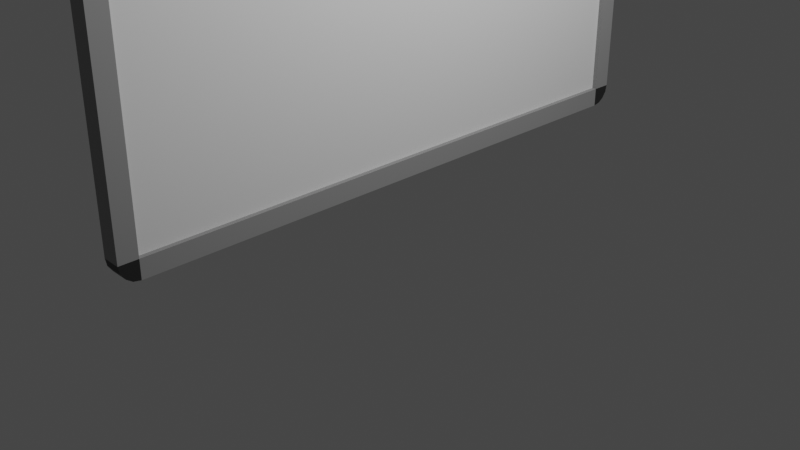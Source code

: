 # Source: Bord.blend  (saved by Blender 2.91.10; exported with 4.5.12 LTS)
import bpy
from mathutils import Matrix  # noqa: F401  (used for matrix-valued properties, if any)

bpy.ops.wm.read_factory_settings(use_empty=True)
scene = bpy.context.scene
scene.name = 'Scene'

# ---- collections
col_collection = bpy.data.collections.new('Collection'); scene.collection.children.link(col_collection)

# ---- materials (node trees are filled in below, after node groups)
mat_bord = bpy.data.materials.new('Bord')
mat_bord.alpha_threshold = 0.0
mat_bord.use_transparent_shadow = False
mat_bord.line_color = (0.0, 0.0, 0.0, 1.0)
mat_randen = bpy.data.materials.new('Randen')
mat_randen.use_transparent_shadow = False
mat_hoeken = bpy.data.materials.new('Hoeken')
mat_hoeken.use_transparent_shadow = False

# ---- material node trees
mat_bord.use_nodes = True; mat_bord.node_tree.nodes.clear()
_N = mat_bord.node_tree.nodes; _L = mat_bord.node_tree.links
n0 = _N.new('ShaderNodeOutputMaterial'); n0.name = 'Material Output'; n0.location = (300, 300)
n1 = _N.new('ShaderNodeBsdfPrincipled'); n1.name = 'Principled BSDF'; n1.location = (10, 300)
n1.distribution = 'GGX'
n1.subsurface_method = 'BURLEY'
n1.inputs[2].default_value = 0.4
n1.inputs[3].default_value = 1.45
n1.inputs[27].default_value = (0.0, 0.0, 0.0, 1.0)
n1.inputs[28].default_value = 1.0
_L.new(n1.outputs[0], n0.inputs[0])
n0.is_active_output = True
mat_randen.use_nodes = True; mat_randen.node_tree.nodes.clear()
_N = mat_randen.node_tree.nodes; _L = mat_randen.node_tree.links
n0 = _N.new('ShaderNodeBsdfPrincipled'); n0.name = 'Principled BSDF'; n0.location = (10, 300)
n0.distribution = 'GGX'
n0.subsurface_method = 'BURLEY'
n0.inputs[0].default_value = (0.2668, 0.2668, 0.2668, 1.0)
n0.inputs[3].default_value = 1.45
n0.inputs[27].default_value = (0.0, 0.0, 0.0, 1.0)
n0.inputs[28].default_value = 1.0
n1 = _N.new('ShaderNodeOutputMaterial'); n1.name = 'Material Output'; n1.location = (300, 300)
_L.new(n0.outputs[0], n1.inputs[0])
n1.is_active_output = True
mat_hoeken.use_nodes = True; mat_hoeken.node_tree.nodes.clear()
_N = mat_hoeken.node_tree.nodes; _L = mat_hoeken.node_tree.links
n0 = _N.new('ShaderNodeBsdfPrincipled'); n0.name = 'Principled BSDF'; n0.location = (10, 300)
n0.distribution = 'GGX'
n0.subsurface_method = 'BURLEY'
n0.inputs[0].default_value = (0.02038, 0.02038, 0.02038, 1.0)
n0.inputs[3].default_value = 1.45
n0.inputs[27].default_value = (0.0, 0.0, 0.0, 1.0)
n0.inputs[28].default_value = 1.0
n1 = _N.new('ShaderNodeOutputMaterial'); n1.name = 'Material Output'; n1.location = (300, 300)
_L.new(n0.outputs[0], n1.inputs[0])
n1.is_active_output = True

# ---- world
world_world = bpy.data.worlds.new('World'); scene.world = world_world
world_world.use_nodes = True; world_world.node_tree.nodes.clear()
_N = world_world.node_tree.nodes; _L = world_world.node_tree.links
n0 = _N.new('ShaderNodeOutputWorld'); n0.name = 'World Output'; n0.location = (300, 300)
n1 = _N.new('ShaderNodeBackground'); n1.name = 'Background'; n1.location = (10, 300)
n1.inputs[0].default_value = (0.05088, 0.05088, 0.05088, 1.0)
_L.new(n1.outputs[0], n0.inputs[0])
n0.is_active_output = True
world_world.color = (0.05088, 0.05088, 0.05088)
world_world.use_sun_shadow = False
world_world.sun_shadow_jitter_overblur = 0.0

# ---- cameras
cam_camera = bpy.data.cameras.new('Camera')
cam_camera.clip_end = 100.0
cam_camera.ortho_scale = 7.314

# ---- lights
light_light = bpy.data.lights.new('Light', 'POINT')
light_light.transmission_factor = 0.0
light_light.energy = 1000.0
light_light.shadow_soft_size = 0.1
light_light.shadow_maximum_resolution = 0.006
light_light.use_absolute_resolution = True

# ---- meshes
me_cube = bpy.data.meshes.new('Cube')
me_cube.from_pydata([(1.0, 1.0, 1.0), (1.0, 1.0, -1.0), (1.0, -1.0, 1.0), (1.0, -1.0, -1.0), (-1.0, 1.0, 1.0), (-1.0, 1.0, -1.0), (-1.0, -1.0, 1.0), (-1.0, -1.0, -1.0), (1.0, -1.0, 1.133), (-1.0, -1.0, 1.133), (1.0, 1.0, 1.133), (-1.0, 1.0, 1.133), (-1.0, -1.067, -1.0), (-1.0, -1.067, 1.0), (1.0, -1.067, 1.0), (1.0, -1.067, -1.0), (-1.0, 1.0, -1.133), (-1.0, -1.0, -1.133), (1.0, 1.0, -1.133), (1.0, -1.0, -1.133), (1.0, 1.067, -1.0), (-1.0, 1.067, -1.0), (1.0, 1.067, 1.0), (-1.0, 1.067, 1.0), (-1.0, 1.067, 1.0), (1.0, 1.067, 1.0), (1.0, -1.067, 1.0), (-1.0, -1.067, 1.0), (-1.0, -1.067, -1.0), (1.0, -1.067, -1.0), (1.0, 1.067, -1.0), (-1.0, 1.067, -1.0), (0.5, 1.0, 1.0), (0.5, 1.0, -1.0), (0.5, -1.0, 1.0), (0.5, -1.0, -1.0), (-1.0, 1.0, 1.133), (-1.0, 1.067, 1.0), (-1.0, 1.026, 1.123), (-1.0, 1.047, 1.094), (-1.0, 1.062, 1.051), (1.0, 1.067, 1.0), (1.0, 1.0, 1.133), (1.0, 1.062, 1.051), (1.0, 1.047, 1.094), (1.0, 1.026, 1.123), (1.0, -1.0, 1.133), (1.0, -1.067, 1.0), (1.0, -1.026, 1.123), (1.0, -1.047, 1.094), (1.0, -1.062, 1.051), (-1.0, -1.067, 1.0), (-1.0, -1.0, 1.133), (-1.0, -1.062, 1.051), (-1.0, -1.047, 1.094), (-1.0, -1.026, 1.123), (-1.0, -1.0, -1.133), (-1.0, -1.067, -1.0), (-1.0, -1.026, -1.123), (-1.0, -1.047, -1.094), (-1.0, -1.062, -1.051), (1.0, -1.067, -1.0), (1.0, -1.0, -1.133), (1.0, -1.062, -1.051), (1.0, -1.047, -1.094), (1.0, -1.026, -1.123), (1.0, 1.0, -1.133), (1.0, 1.067, -1.0), (1.0, 1.026, -1.123), (1.0, 1.047, -1.094), (1.0, 1.062, -1.051), (-1.0, 1.067, -1.0), (-1.0, 1.0, -1.133), (-1.0, 1.062, -1.051), (-1.0, 1.047, -1.094), (-1.0, 1.026, -1.123)], [], [(6, 2, 26, 27), (2, 6, 13, 14), (7, 6, 4, 5), (7, 5, 16, 17), (2, 3, 35, 34), (0, 1, 20, 22), (10, 11, 9, 8), (4, 6, 9, 11), (2, 0, 10, 8), (10, 0, 25, 41, 43, 44, 45, 42), (15, 14, 13, 12), (3, 2, 14, 15), (6, 7, 12, 13), (7, 3, 15, 12), (16, 18, 19, 17), (1, 3, 19, 18), (16, 5, 31, 71, 73, 74, 75, 72), (19, 3, 29, 61, 63, 64, 65, 62), (21, 23, 22, 20), (5, 4, 23, 21), (1, 5, 21, 20), (4, 0, 22, 23), (4, 11, 36, 38, 39, 40, 37, 24), (11, 10, 42, 36), (0, 4, 24, 25), (8, 9, 52, 46), (2, 8, 46, 48, 49, 50, 47, 26), (17, 19, 62, 56), (9, 6, 27, 51, 53, 54, 55, 52), (27, 26, 47, 51), (7, 17, 56, 58, 59, 60, 57, 28), (18, 16, 72, 66), (3, 7, 28, 29), (29, 28, 57, 61), (1, 18, 66, 68, 69, 70, 67, 30), (31, 30, 67, 71), (5, 1, 30, 31), (33, 32, 34, 35), (1, 0, 32, 33), (3, 1, 33, 35), (0, 2, 34, 32), (36, 42, 45, 38), (38, 45, 44, 39), (39, 44, 43, 40), (40, 43, 41, 37), (46, 52, 55, 48), (48, 55, 54, 49), (49, 54, 53, 50), (50, 53, 51, 47), (56, 62, 65, 58), (58, 65, 64, 59), (59, 64, 63, 60), (60, 63, 61, 57), (66, 72, 75, 68), (68, 75, 74, 69), (69, 74, 73, 70), (70, 73, 71, 67), (25, 24, 37, 41)])
me_cube.polygons.foreach_set('material_index', [0, 0, 1, 1, 1, 1, 1, 1, 1, 2, 1, 1, 1, 0, 1, 1, 2, 2, 1, 1, 0, 0, 2, 0, 0, 0, 2, 0, 2, 0, 2, 0, 0, 0, 2, 0, 0, 0, 1, 1, 1, 2, 2, 2, 2, 2, 2, 2, 2, 2, 2, 2, 2, 2, 2, 2, 2, 0])
_uv = me_cube.uv_layers.new(name='UVMap')
_uv.uv.foreach_set('vector', [0.625, 1.0, 0.625, 0.75, 0.625, 0.75, 0.625, 1.0, 0.625, 0.75, 0.625, 1.0, 0.625, 1.0, 0.625, 0.75, 0.375, 0.0, 0.625, 0.0, 0.625, 0.25, 0.375, 0.25, 0.375, 0.0, 0.375, 0.25, 0.375, 0.25, 0.375, 0.0, 0.625, 0.75, 0.375, 0.75, 0.375, 0.75, 0.625, 0.75, 0.625, 0.5, 0.375, 0.5, 0.375, 0.5, 0.625, 0.5, 0.625, 0.5, 0.875, 0.5, 0.875, 0.75, 0.625, 0.75, 0.625, 0.25, 0.625, 0.0, 0.625, 0.0, 0.625, 0.25, 0.625, 0.75, 0.625, 0.5, 0.625, 0.5, 0.625, 0.75, 0.625, 0.5, 0.625, 0.5, 0.625, 0.5, 0.625, 0.5, 0.625, 0.5, 0.625, 0.5, 0.625, 0.5, 0.625, 0.5, 0.375, 0.75, 0.625, 0.75, 0.625, 1.0, 0.375, 1.0, 0.375, 0.75, 0.625, 0.75, 0.625, 0.75, 0.375, 0.75, 0.625, 0.0, 0.375, 0.0, 0.375, 0.0, 0.625, 0.0, 0.125, 0.75, 0.375, 0.75, 0.375, 0.75, 0.125, 0.75, 0.125, 0.5, 0.375, 0.5, 0.375, 0.75, 0.125, 0.75, 0.375, 0.5, 0.375, 0.75, 0.375, 0.75, 0.375, 0.5, 0.375, 0.25, 0.375, 0.25, 0.375, 0.25, 0.375, 0.25, 0.375, 0.25, 0.375, 0.25, 0.375, 0.25, 0.375, 0.25, 0.375, 0.75, 0.375, 0.75, 0.375, 0.75, 0.375, 0.75, 0.375, 0.75, 0.375, 0.75, 0.375, 0.75, 0.375, 0.75, 0.375, 0.25, 0.625, 0.25, 0.625, 0.5, 0.375, 0.5, 0.375, 0.25, 0.625, 0.25, 0.625, 0.25, 0.375, 0.25, 0.375, 0.5, 0.375, 0.25, 0.375, 0.25, 0.375, 0.5, 0.625, 0.25, 0.625, 0.5, 0.625, 0.5, 0.625, 0.25, 0.625, 0.25, 0.625, 0.25, 0.625, 0.25, 0.625, 0.25, 0.625, 0.25, 0.625, 0.25, 0.625, 0.25, 0.625, 0.25, 0.875, 0.5, 0.625, 0.5, 0.625, 0.5, 0.875, 0.5, 0.625, 0.5, 0.625, 0.25, 0.625, 0.25, 0.625, 0.5, 0.625, 0.75, 0.875, 0.75, 0.875, 0.75, 0.625, 0.75, 0.625, 0.75, 0.625, 0.75, 0.625, 0.75, 0.625, 0.75, 0.625, 0.75, 0.625, 0.75, 0.625, 0.75, 0.625, 0.75, 0.125, 0.75, 0.375, 0.75, 0.375, 0.75, 0.125, 0.75, 0.625, 0.0, 0.625, 0.0, 0.625, 0.0, 0.625, 0.0, 0.625, 0.0, 0.625, 0.0, 0.625, 0.0, 0.625, 0.0, 0.625, 1.0, 0.625, 0.75, 0.625, 0.75, 0.625, 1.0, 0.375, 0.0, 0.375, 0.0, 0.375, 0.0, 0.2083, 0.5, 0.2083, 0.5, 0.2083, 0.5, 0.375, 0.0, 0.375, 0.0, 0.375, 0.5, 0.125, 0.5, 0.125, 0.5, 0.375, 0.5, 0.375, 0.75, 0.125, 0.75, 0.125, 0.75, 0.375, 0.75, 0.375, 0.75, 0.125, 0.75, 0.125, 0.75, 0.375, 0.75, 0.375, 0.5, 0.375, 0.5, 0.375, 0.5, 0.375, 0.5, 0.375, 0.5, 0.375, 0.5, 0.375, 0.5, 0.375, 0.5, 0.375, 0.25, 0.375, 0.5, 0.375, 0.5, 0.375, 0.25, 0.375, 0.25, 0.375, 0.5, 0.375, 0.5, 0.375, 0.25, 0.375, 0.5, 0.625, 0.5, 0.625, 0.75, 0.375, 0.75, 0.375, 0.5, 0.625, 0.5, 0.625, 0.5, 0.375, 0.5, 0.375, 0.75, 0.375, 0.5, 0.375, 0.5, 0.375, 0.75, 0.625, 0.5, 0.625, 0.75, 0.625, 0.75, 0.625, 0.5, 0.875, 0.5, 0.625, 0.5, 0.625, 0.5, 0.875, 0.5, 0.875, 0.5, 0.625, 0.5, 0.625, 0.5, 0.875, 0.5, 0.625, 0.25, 0.625, 0.5, 0.625, 0.5, 0.625, 0.25, 0.625, 0.25, 0.625, 0.5, 0.625, 0.5, 0.625, 0.25, 0.625, 0.75, 0.875, 0.75, 0.875, 0.75, 0.625, 0.75, 0.625, 0.75, 0.875, 0.75, 0.875, 0.75, 0.625, 0.75, 0.625, 0.75, 0.625, 1.0, 0.625, 1.0, 0.625, 0.75, 0.625, 0.75, 0.625, 1.0, 0.625, 1.0, 0.625, 0.75, 0.125, 0.75, 0.375, 0.75, 0.375, 0.75, 0.2083, 0.5, 0.2083, 0.5, 0.375, 0.75, 0.375, 0.75, 0.2083, 0.5, 0.2083, 0.5, 0.375, 0.75, 0.375, 0.75, 0.2083, 0.5, 0.2083, 0.5, 0.375, 0.75, 0.375, 0.75, 0.125, 0.75, 0.375, 0.5, 0.125, 0.5, 0.125, 0.5, 0.375, 0.5, 0.375, 0.5, 0.125, 0.5, 0.125, 0.5, 0.375, 0.5, 0.375, 0.5, 0.375, 0.25, 0.375, 0.25, 0.375, 0.5, 0.375, 0.5, 0.375, 0.25, 0.375, 0.25, 0.375, 0.5, 0.625, 0.5, 0.625, 0.25, 0.625, 0.25, 0.625, 0.5])
me_cube.materials.append(mat_bord)
me_cube.materials.append(mat_randen)
me_cube.materials.append(mat_hoeken)
me_cube.use_remesh_preserve_volume = False
me_cube.use_remesh_preserve_attributes = False
me_cube.use_mirror_vertex_groups = False
me_cube.update()

# ---- objects
ob_cube = bpy.data.objects.new('Cube', me_cube)
ob_light = bpy.data.objects.new('Light', light_light)
ob_camera = bpy.data.objects.new('Camera', cam_camera)

# ---- transforms, parenting, visibility, modifiers, constraints
ob_cube.location = (0.0, 0.0, 2.181)
ob_cube.scale = (0.1, 3.0, 1.5)
ob_cube.lock_rotations_4d = False
ob_cube.empty_display_type = 'ARROWS'
ob_cube.lineart.crease_threshold = 0.0
ob_light.location = (4.076, 1.005, 5.904)
ob_light.rotation_euler = (0.6503, 0.05522, 1.866)
ob_light.lock_rotations_4d = False
ob_light.empty_display_type = 'ARROWS'
ob_light.color = (0.0, 0.0, 0.0, 0.0)
ob_light.lineart.crease_threshold = 0.0
ob_camera.location = (7.359, -6.926, 4.958)
ob_camera.rotation_euler = (1.109, 0.0, 0.8149)
ob_camera.lock_rotations_4d = False
ob_camera.empty_display_type = 'ARROWS'
ob_camera.color = (0.0, 0.0, 0.0, 0.0)
ob_camera.display_type = 'WIRE'
ob_camera.lineart.crease_threshold = 0.0

# ---- collection membership
col_collection.objects.link(ob_cube)
col_collection.objects.link(ob_light)
col_collection.objects.link(ob_camera)

# ---- scene / render settings (as saved in the file)
scene.camera = ob_camera
scene.frame_start = 1; scene.frame_end = 250; scene.frame_set(1)
scene.render.engine = 'BLENDER_EEVEE_NEXT'
scene.cycles.use_denoising = False
scene.cycles.samples = 128
scene.cycles.sampling_pattern = 'TABULATED_SOBOL'
scene.cycles.use_adaptive_sampling = False
scene.cycles.use_light_tree = False
scene.view_settings.view_transform = 'Filmic'
bpy.context.view_layer.update()
